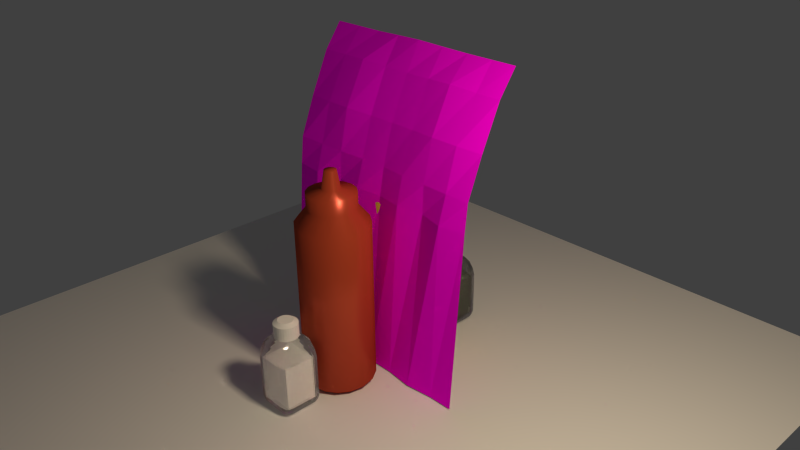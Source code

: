 # Source: condiments.blend  (saved by Blender 2.72.0; exported with 4.5.12 LTS)
import bpy
from mathutils import Matrix  # noqa: F401  (used for matrix-valued properties, if any)

bpy.ops.wm.read_factory_settings(use_empty=True)
scene = bpy.context.scene
scene.name = 'Scene'

# ---- collections
col_collection_1 = bpy.data.collections.new('Collection 1'); scene.collection.children.link(col_collection_1)

# ---- images (referenced by path relative to the original .blend; pixels are not part of the script)
import os
ASSET_DIR = os.environ.get("B2B_ASSET_DIR", "")  # directory of the original .blend (textures are referenced by path, not embedded)
HERE = os.path.dirname(os.path.abspath(__file__))  # packed textures are extracted next to this script under _unpacked/

def load_image(name, relpath, width, height, colorspace="sRGB"):
    """Load a texture the original file referenced (path relative to the .blend, or extracted next to this script)."""
    p = next((c for c in (os.path.join(HERE, relpath), os.path.join(ASSET_DIR, relpath)) if relpath and os.path.exists(c)), "")
    if p:
        img = bpy.data.images.load(p, check_existing=True)
        img.name = name
    else:  # same state as the original file: an image datablock whose file is absent (Cycles renders it pink)
        img = bpy.data.images.new(name, width, height)
        img.source = "FILE"
        img.filepath = "//" + (relpath or name)
    img.colorspace_settings.name = colorspace
    return img
img_menu_front_jpg = load_image('menu-front.jpg', 'menu-front.jpg', 1024, 1024, 'sRGB')

# ---- materials (node trees are filled in below, after node groups)
mat_menu = bpy.data.materials.new('Menu')
mat_menu.alpha_threshold = 0.0
mat_menu.roughness = 0.5
mat_metal = bpy.data.materials.new('Metal')
mat_pepper = bpy.data.materials.new('Pepper')
mat_pepper.alpha_threshold = 0.0
mat_pepper.roughness = 0.5
mat_material_001 = bpy.data.materials.new('Material.001')
mat_material_001.alpha_threshold = 0.0
mat_material_001.preview_render_type = 'SHADERBALL'
mat_material_001.roughness = 0.5
mat_salt = bpy.data.materials.new('Salt')
mat_salt.alpha_threshold = 0.0
mat_salt.roughness = 0.5
mat_light = bpy.data.materials.new('Light')
mat_light.alpha_threshold = 0.0
mat_light.roughness = 0.5
mat_checker = bpy.data.materials.new('Checker')
mat_mustard = bpy.data.materials.new('Mustard')
mat_mustard.alpha_threshold = 0.0
mat_mustard.roughness = 0.5
mat_ketchup = bpy.data.materials.new('Ketchup')
mat_ketchup.alpha_threshold = 0.0
mat_ketchup.roughness = 0.5

# ---- material node trees
mat_menu.use_nodes = True; mat_menu.node_tree.nodes.clear()
_N = mat_menu.node_tree.nodes; _L = mat_menu.node_tree.links
n0 = _N.new('ShaderNodeOutputMaterial'); n0.name = 'Material Output'; n0.location = (300, 300)
n1 = _N.new('ShaderNodeBsdfDiffuse'); n1.name = 'Diffuse BSDF'; n1.location = (10, 300)
n2 = _N.new('ShaderNodeTexImage'); n2.name = 'Image Texture'; n2.location = (-221, 305)
n2.width = 140
n2.image = img_menu_front_jpg
_L.new(n1.outputs[0], n0.inputs[0])
_L.new(n2.outputs[0], n1.inputs[0])
n0.is_active_output = True
mat_pepper.use_nodes = True; mat_pepper.node_tree.nodes.clear()
_N = mat_pepper.node_tree.nodes; _L = mat_pepper.node_tree.links
n0 = _N.new('ShaderNodeOutputMaterial'); n0.name = 'Material Output'; n0.location = (446, 300)
n1 = _N.new('ShaderNodeBsdfDiffuse'); n1.name = 'Diffuse BSDF'; n1.location = (10, 300)
n1.inputs[0].default_value = (0.1237, 0.1217, 0.1071, 1.0)
_L.new(n1.outputs[0], n0.inputs[0])
n0.is_active_output = True
mat_material_001.use_nodes = True; mat_material_001.node_tree.nodes.clear()
_N = mat_material_001.node_tree.nodes; _L = mat_material_001.node_tree.links
n0 = _N.new('ShaderNodeOutputMaterial'); n0.name = 'Material Output'; n0.location = (471, 281)
n1 = _N.new('ShaderNodeBsdfGlass'); n1.name = 'Glass BSDF'; n1.location = (72, 164)
n1.distribution = 'BECKMANN'
n1.inputs[2].default_value = 1.45
n2 = _N.new('ShaderNodeMixShader'); n2.name = 'Mix Shader'; n2.location = (278, 278)
n2.inputs[0].default_value = 0.8
n3 = _N.new('ShaderNodeBsdfTransparent'); n3.name = 'Transparent BSDF'; n3.location = (84, 286)
n3.inputs[0].default_value = (1.0, 1.0, 1.0, 0.0)
_L.new(n2.outputs[0], n0.inputs[0])
_L.new(n1.outputs[0], n2.inputs[2])
_L.new(n3.outputs[0], n2.inputs[1])
n0.is_active_output = True
mat_salt.use_nodes = True; mat_salt.node_tree.nodes.clear()
_N = mat_salt.node_tree.nodes; _L = mat_salt.node_tree.links
n0 = _N.new('ShaderNodeOutputMaterial'); n0.name = 'Material Output'; n0.location = (446, 300)
n1 = _N.new('ShaderNodeBsdfDiffuse'); n1.name = 'Diffuse BSDF'; n1.location = (10, 300)
n1.inputs[0].default_value = (1.0, 1.0, 1.0, 1.0)
_L.new(n1.outputs[0], n0.inputs[0])
n0.is_active_output = True
mat_light.use_nodes = True; mat_light.node_tree.nodes.clear()
_N = mat_light.node_tree.nodes; _L = mat_light.node_tree.links
n0 = _N.new('ShaderNodeOutputMaterial'); n0.name = 'Material Output'; n0.location = (300, 300)
n1 = _N.new('ShaderNodeEmission'); n1.name = 'Emission'; n1.location = (110, 300)
n1.inputs[0].default_value = (0.8, 0.6467, 0.4407, 1.0)
n1.inputs[1].default_value = 167.2
_L.new(n1.outputs[0], n0.inputs[0])
n0.is_active_output = True
mat_mustard.use_nodes = True; mat_mustard.node_tree.nodes.clear()
_N = mat_mustard.node_tree.nodes; _L = mat_mustard.node_tree.links
n0 = _N.new('ShaderNodeMixShader'); n0.name = 'Mix Shader'; n0.location = (185, 294)
n0.inputs[0].default_value = 0.1
n1 = _N.new('ShaderNodeOutputMaterial'); n1.name = 'Material Output'; n1.location = (409, 303)
n2 = _N.new('ShaderNodeBsdfAnisotropic'); n2.name = 'Glossy BSDF'; n2.location = (-37, 198)
n2.distribution = 'GGX'
n2.inputs[0].default_value = (0.8, 0.7655, 0.2358, 1.0)
n2.inputs[1].default_value = 0.4472
n3 = _N.new('ShaderNodeBsdfDiffuse'); n3.name = 'Diffuse BSDF'; n3.location = (-41, 356)
n3.inputs[0].default_value = (0.8, 0.5592, 0.07723, 1.0)
_L.new(n3.outputs[0], n0.inputs[1])
_L.new(n0.outputs[0], n1.inputs[0])
_L.new(n2.outputs[0], n0.inputs[2])
n1.is_active_output = True
mat_ketchup.use_nodes = True; mat_ketchup.node_tree.nodes.clear()
_N = mat_ketchup.node_tree.nodes; _L = mat_ketchup.node_tree.links
n0 = _N.new('ShaderNodeBsdfDiffuse'); n0.name = 'Diffuse BSDF'; n0.location = (-13, 347)
n0.inputs[0].default_value = (0.448, 0.06067, 0.02335, 1.0)
n1 = _N.new('ShaderNodeBsdfAnisotropic'); n1.name = 'Glossy BSDF'; n1.location = (-20, 188)
n1.distribution = 'GGX'
n1.inputs[0].default_value = (0.8, 0.1587, 0.1188, 1.0)
n1.inputs[1].default_value = 0.3162
n2 = _N.new('ShaderNodeMixShader'); n2.name = 'Mix Shader'; n2.location = (182, 323)
n2.inputs[0].default_value = 0.2
n3 = _N.new('ShaderNodeOutputMaterial'); n3.name = 'Material Output'; n3.location = (399, 293)
_L.new(n0.outputs[0], n2.inputs[1])
_L.new(n2.outputs[0], n3.inputs[0])
_L.new(n1.outputs[0], n2.inputs[2])
n3.is_active_output = True

# ---- world
world_world = bpy.data.worlds.new('World'); scene.world = world_world
world_world.color = (0.05088, 0.05088, 0.05088)
world_world.use_sun_shadow = False
world_world.sun_shadow_jitter_overblur = 0.0
world_world.cycles.sampling_method = 'MANUAL'
world_world.cycles.sample_map_resolution = 256

# ---- cameras
cam_camera = bpy.data.cameras.new('Camera')
cam_camera.clip_end = 100.0
cam_camera.lens = 35.0
cam_camera.sensor_width = 32.0
cam_camera.sensor_height = 18.0
cam_camera.ortho_scale = 7.314
cam_camera.dof.focus_distance = 0.0

# ---- meshes
me_plane_003 = bpy.data.meshes.new('Plane.003')
me_plane_003.from_pydata([(-1.0, -1.0, 0.0), (1.0, -1.0, 0.0), (-0.9997, 0.5363, 0.003898), (0.9997, 0.5363, 0.003898), (-0.9998, 0.7826, -0.004994), (0.9998, 0.7826, -0.004994), (-1.0, 1.133, -0.1411), (1.0, 1.133, -0.1411), (-1.0, 1.515, -0.3174), (1.0, 1.515, -0.3174), (-1.0, 1.745, -0.4942), (1.0, 1.745, -0.4942), (-0.7269, -1.0, 0.001077), (-0.4769, -0.9996, 0.0314), (-0.2269, -1.0, -1.262e-07), (0.02308, -1.0, 0.0), (0.2731, -1.0, 0.0003155), (0.5231, -0.9996, 0.03544), (0.7731, -1.0, 3.196e-05), (0.7701, 0.5385, 0.06429), (0.5231, 0.5338, -0.02646), (0.2731, 0.5371, 0.02572), (0.02308, 0.5337, -0.0276), (-0.2269, 0.5364, 0.0168), (-0.4769, 0.5338, -0.02604), (-0.7254, 0.5378, 0.04913), (0.7706, 0.783, -0.003523), (0.5236, 0.7816, -0.01488), (0.2731, 0.7813, -0.0216), (0.02308, 0.7767, -0.06122), (-0.2269, 0.7783, -0.04696), (-0.4773, 0.7819, -0.01462), (-0.7257, 0.7821, -0.01062), (0.7731, 1.144, -0.09489), (0.5232, 1.147, -0.08404), (0.2731, 1.137, -0.1265), (0.02308, 1.132, -0.1455), (-0.2269, 1.133, -0.1415), (-0.477, 1.148, -0.07814), (-0.727, 1.143, -0.09859), (0.7732, 1.518, -0.3102), (0.5228, 1.532, -0.279), (0.273, 1.52, -0.3059), (0.02308, 1.515, -0.3174), (-0.2269, 1.518, -0.3114), (-0.4766, 1.531, -0.2799), (-0.727, 1.522, -0.3019), (0.7731, 1.745, -0.4942), (0.5231, 1.745, -0.4942), (0.2731, 1.753, -0.4764), (0.02308, 1.764, -0.4543), (-0.2269, 1.756, -0.4708), (-0.4769, 1.745, -0.4942), (-0.7269, 1.745, -0.4942)], [], [(18, 1, 3, 19), (19, 3, 5, 26), (26, 5, 7, 33), (33, 7, 9, 40), (40, 9, 11, 47), (0, 12, 25, 2), (12, 13, 24, 25), (13, 14, 23, 24), (14, 15, 22, 23), (15, 16, 21, 22), (16, 17, 20, 21), (17, 18, 19, 20), (2, 25, 32, 4), (25, 24, 31, 32), (24, 23, 30, 31), (23, 22, 29, 30), (22, 21, 28, 29), (21, 20, 27, 28), (20, 19, 26, 27), (4, 32, 39, 6), (32, 31, 38, 39), (31, 30, 37, 38), (30, 29, 36, 37), (29, 28, 35, 36), (28, 27, 34, 35), (27, 26, 33, 34), (6, 39, 46, 8), (39, 38, 45, 46), (38, 37, 44, 45), (37, 36, 43, 44), (36, 35, 42, 43), (35, 34, 41, 42), (34, 33, 40, 41), (8, 46, 53, 10), (46, 45, 52, 53), (45, 44, 51, 52), (44, 43, 50, 51), (43, 42, 49, 50), (42, 41, 48, 49), (41, 40, 47, 48)])
_uv = me_plane_003.uv_layers.new(name='UVMap')
_uv.uv.foreach_set('vector', [0.8724, 0.004169, 0.9824, 0.002762, 0.9955, 0.5342, 0.881, 0.5319, 0.881, 0.5319, 0.9955, 0.5342, 0.9926, 0.6212, 0.8792, 0.6196, 0.8792, 0.6196, 0.9926, 0.6212, 0.9903, 0.7541, 0.8773, 0.75, 0.8773, 0.75, 0.9903, 0.7541, 0.9873, 0.9011, 0.8763, 0.8998, 0.8763, 0.8998, 0.9873, 0.9011, 0.9861, 1.002, 0.8752, 1.002, 0.01439, 0.002762, 0.1469, 0.004048, 0.1388, 0.5335, 0.004461, 0.535, 0.1469, 0.004048, 0.2679, 0.004292, 0.2637, 0.5346, 0.1388, 0.5335, 0.2679, 0.004292, 0.389, 0.004962, 0.3863, 0.5343, 0.2637, 0.5346, 0.389, 0.004962, 0.5093, 0.005064, 0.509, 0.5354, 0.3863, 0.5343, 0.5093, 0.005064, 0.6295, 0.005064, 0.6324, 0.5341, 0.509, 0.5354, 0.6295, 0.005064, 0.751, 0.004305, 0.7553, 0.5335, 0.6324, 0.5341, 0.751, 0.004305, 0.8724, 0.004169, 0.881, 0.5319, 0.7553, 0.5335, 0.004461, 0.535, 0.1388, 0.5335, 0.1403, 0.6204, 0.005596, 0.6213, 0.1388, 0.5335, 0.2637, 0.5346, 0.2616, 0.6209, 0.1403, 0.6204, 0.2637, 0.5346, 0.3863, 0.5343, 0.3859, 0.6213, 0.2616, 0.6209, 0.3863, 0.5343, 0.509, 0.5354, 0.5094, 0.6214, 0.3859, 0.6213, 0.509, 0.5354, 0.6324, 0.5341, 0.6339, 0.6202, 0.5094, 0.6214, 0.6324, 0.5341, 0.7553, 0.5335, 0.7569, 0.6197, 0.6339, 0.6202, 0.7553, 0.5335, 0.881, 0.5319, 0.8792, 0.6196, 0.7569, 0.6197, 0.005596, 0.6213, 0.1403, 0.6204, 0.1412, 0.7496, 0.00684, 0.7533, 0.1403, 0.6204, 0.2616, 0.6209, 0.2621, 0.7483, 0.1412, 0.7496, 0.2616, 0.6209, 0.3859, 0.6213, 0.3868, 0.7507, 0.2621, 0.7483, 0.3859, 0.6213, 0.5094, 0.6214, 0.5097, 0.7505, 0.3868, 0.7507, 0.5094, 0.6214, 0.6339, 0.6202, 0.6328, 0.75, 0.5097, 0.7505, 0.6339, 0.6202, 0.7569, 0.6197, 0.7564, 0.7484, 0.6328, 0.75, 0.7569, 0.6197, 0.8792, 0.6196, 0.8773, 0.75, 0.7564, 0.7484, 0.00684, 0.7533, 0.1412, 0.7496, 0.1429, 0.8984, 0.009676, 0.9, 0.1412, 0.7496, 0.2621, 0.7483, 0.2642, 0.8959, 0.1429, 0.8984, 0.2621, 0.7483, 0.3868, 0.7507, 0.3863, 0.898, 0.2642, 0.8959, 0.3868, 0.7507, 0.5097, 0.7505, 0.5093, 0.8981, 0.3863, 0.898, 0.5097, 0.7505, 0.6328, 0.75, 0.6322, 0.8982, 0.5093, 0.8981, 0.6328, 0.75, 0.7564, 0.7484, 0.754, 0.8965, 0.6322, 0.8982, 0.7564, 0.7484, 0.8773, 0.75, 0.8763, 0.8998, 0.754, 0.8965, 0.009676, 0.9, 0.1429, 0.8984, 0.1433, 1.001, 0.01019, 1.001, 0.1429, 0.8984, 0.2642, 0.8959, 0.265, 1.0, 0.1433, 1.001, 0.2642, 0.8959, 0.3863, 0.898, 0.387, 0.9981, 0.265, 1.0, 0.3863, 0.898, 0.5093, 0.8981, 0.5091, 0.9972, 0.387, 0.9981, 0.5093, 0.8981, 0.6322, 0.8982, 0.6314, 0.9989, 0.5091, 0.9972, 0.6322, 0.8982, 0.754, 0.8965, 0.7534, 1.001, 0.6314, 0.9989, 0.754, 0.8965, 0.8763, 0.8998, 0.8752, 1.002, 0.7534, 1.001])
me_plane_003.materials.append(mat_menu)
me_plane_003.use_remesh_preserve_volume = False
me_plane_003.use_remesh_preserve_attributes = False
me_plane_003.use_mirror_vertex_groups = False
me_plane_003.update()
me_cylinder_002 = bpy.data.meshes.new('Cylinder.002')
me_cylinder_002.from_pydata([(0.0, 1.0, -1.0), (0.1951, 0.9808, -1.0), (0.3827, 0.9239, -1.0), (0.5556, 0.8315, -1.0), (0.7071, 0.7071, -1.0), (0.8315, 0.5556, -1.0), (0.9239, 0.3827, -1.0), (0.9808, 0.1951, -1.0), (1.0, 7.55e-08, -1.0), (0.9808, -0.1951, -1.0), (0.9239, -0.3827, -1.0), (0.8315, -0.5556, -1.0), (0.7071, -0.7071, -1.0), (0.5556, -0.8315, -1.0), (0.3827, -0.9239, -1.0), (0.1951, -0.9808, -1.0), (-3.258e-07, -1.0, -1.0), (-0.1951, -0.9808, -1.0), (-0.3827, -0.9239, -1.0), (-0.5556, -0.8315, -1.0), (-0.7071, -0.7071, -1.0), (-0.8315, -0.5556, -1.0), (-0.9239, -0.3827, -1.0), (-0.9808, -0.1951, -1.0), (-1.0, 9.656e-07, -1.0), (-0.9808, 0.1951, -1.0), (-0.9239, 0.3827, -1.0), (-0.8315, 0.5556, -1.0), (-0.7071, 0.7071, -1.0), (-0.5556, 0.8315, -1.0), (-0.3827, 0.9239, -1.0), (-0.1951, 0.9808, -1.0), (0.0, 1.0, 0.6323), (-2.794e-07, 0.6305, 1.0), (0.1951, 0.9808, 0.6323), (0.123, 0.6184, 1.0), (0.3827, 0.9239, 0.6323), (0.2413, 0.5825, 1.0), (0.5556, 0.8315, 0.6323), (0.3503, 0.5243, 1.0), (0.7071, 0.7071, 0.6323), (0.4458, 0.4458, 1.0), (0.8315, 0.5556, 0.6323), (0.5243, 0.3503, 1.0), (0.9239, 0.3827, 0.6323), (0.5825, 0.2413, 1.0), (0.9808, 0.1951, 0.6323), (0.6184, 0.123, 1.0), (1.0, 7.55e-08, 0.6323), (0.6305, -3.725e-08, 1.0), (0.9808, -0.1951, 0.6323), (0.6184, -0.123, 1.0), (0.9239, -0.3827, 0.6323), (0.5825, -0.2413, 1.0), (0.8315, -0.5556, 0.6323), (0.5243, -0.3503, 1.0), (0.7071, -0.7071, 0.6323), (0.4458, -0.4458, 1.0), (0.5556, -0.8315, 0.6323), (0.3503, -0.5243, 1.0), (0.3827, -0.9239, 0.6323), (0.2413, -0.5825, 1.0), (0.1951, -0.9808, 0.6323), (0.123, -0.6184, 1.0), (-3.258e-07, -1.0, 0.6323), (-1.043e-07, -0.6305, 1.0), (-0.1951, -0.9808, 0.6323), (-0.123, -0.6184, 1.0), (-0.3827, -0.9239, 0.6323), (-0.2413, -0.5825, 1.0), (-0.5556, -0.8315, 0.6323), (-0.3503, -0.5243, 1.0), (-0.7071, -0.7071, 0.6323), (-0.4458, -0.4458, 1.0), (-0.8315, -0.5556, 0.6323), (-0.5243, -0.3503, 1.0), (-0.9239, -0.3827, 0.6323), (-0.5825, -0.2413, 1.0), (-0.9808, -0.1951, 0.6323), (-0.6184, -0.123, 1.0), (-1.0, 9.656e-07, 0.6323), (-0.6305, 5.923e-07, 1.0), (-0.9808, 0.1951, 0.6323), (-0.6184, 0.123, 1.0), (-0.9239, 0.3827, 0.6323), (-0.5825, 0.2413, 1.0), (-0.8315, 0.5556, 0.6323), (-0.5243, 0.3503, 1.0), (-0.7071, 0.7071, 0.6323), (-0.4458, 0.4458, 1.0), (-0.5556, 0.8315, 0.6323), (-0.3503, 0.5243, 1.0), (-0.3827, 0.9239, 0.6323), (-0.2413, 0.5825, 1.0), (-0.1951, 0.9808, 0.6323), (-0.123, 0.6184, 1.0)], [], [(31, 94, 32, 0), (2, 36, 38, 3), (3, 38, 40, 4), (4, 40, 42, 5), (5, 42, 44, 6), (6, 44, 46, 7), (7, 46, 48, 8), (8, 48, 50, 9), (9, 50, 52, 10), (10, 52, 54, 11), (11, 54, 56, 12), (12, 56, 58, 13), (13, 58, 60, 14), (14, 60, 62, 15), (15, 62, 64, 16), (16, 64, 66, 17), (17, 66, 68, 18), (18, 68, 70, 19), (19, 70, 72, 20), (20, 72, 74, 21), (21, 74, 76, 22), (22, 76, 78, 23), (23, 78, 80, 24), (24, 80, 82, 25), (25, 82, 84, 26), (26, 84, 86, 27), (27, 86, 88, 28), (28, 88, 90, 29), (29, 90, 92, 30), (30, 92, 94, 31), (1, 34, 36, 2), (35, 33, 95, 93, 91, 89, 87, 85, 83, 81, 79, 77, 75, 73, 71, 69, 67, 65, 63, 61, 59, 57, 55, 53, 51, 49, 47, 45, 43, 41, 39, 37), (0, 1, 2, 3, 4, 5, 6, 7, 8, 9, 10, 11, 12, 13, 14, 15, 16, 17, 18, 19, 20, 21, 22, 23, 24, 25, 26, 27, 28, 29, 30, 31), (34, 32, 33, 35), (36, 34, 35, 37), (38, 36, 37, 39), (40, 38, 39, 41), (42, 40, 41, 43), (44, 42, 43, 45), (46, 44, 45, 47), (48, 46, 47, 49), (50, 48, 49, 51), (52, 50, 51, 53), (54, 52, 53, 55), (56, 54, 55, 57), (58, 56, 57, 59), (60, 58, 59, 61), (62, 60, 61, 63), (64, 62, 63, 65), (66, 64, 65, 67), (68, 66, 67, 69), (70, 68, 69, 71), (72, 70, 71, 73), (74, 72, 73, 75), (76, 74, 75, 77), (78, 76, 77, 79), (80, 78, 79, 81), (82, 80, 81, 83), (84, 82, 83, 85), (86, 84, 85, 87), (88, 86, 87, 89), (90, 88, 89, 91), (92, 90, 91, 93), (94, 92, 93, 95), (32, 94, 95, 33), (0, 32, 34, 1)])
me_cylinder_002.materials.append(mat_metal)
me_cylinder_002.use_remesh_preserve_volume = False
me_cylinder_002.use_remesh_preserve_attributes = False
me_cylinder_002.use_mirror_vertex_groups = False
me_cylinder_002.update()
me_cube_008 = bpy.data.meshes.new('Cube.008')
me_cube_008.from_pydata([(-1.0, -1.0, -1.0), (-1.0, 1.0, -1.0), (1.0, 1.0, -1.0), (1.0, -1.0, -1.0), (-1.0, -1.0, 1.0), (-1.0, 1.0, 1.0), (1.0, 1.0, 1.0), (1.0, -1.0, 1.0)], [], [(4, 5, 1, 0), (5, 6, 2, 1), (6, 7, 3, 2), (7, 4, 0, 3), (0, 1, 2, 3), (7, 6, 5, 4)])
me_cube_008.materials.append(mat_pepper)
me_cube_008.use_remesh_preserve_volume = False
me_cube_008.use_remesh_preserve_attributes = False
me_cube_008.use_mirror_vertex_groups = False
me_cube_008.update()
me_cube_007 = bpy.data.meshes.new('Cube.007')
me_cube_007.from_pydata([(-1.0, -1.0, -1.0), (-1.0, 1.0, -1.0), (1.0, 1.0, -1.0), (1.0, -1.0, -1.0), (-1.0, -1.0, 1.857), (-1.0, 1.0, 1.857), (1.0, 1.0, 1.857), (1.0, -1.0, 1.857), (-0.7, -0.7, 2.571), (-0.7, 0.7, 2.571), (0.7, 0.7, 2.571), (0.7, -0.7, 2.571)], [], [(4, 5, 1, 0), (5, 6, 2, 1), (6, 7, 3, 2), (7, 4, 0, 3), (0, 1, 2, 3), (4, 7, 11, 8), (11, 10, 9, 8), (7, 6, 10, 11), (6, 5, 9, 10), (5, 4, 8, 9)])
me_cube_007.materials.append(mat_material_001)
me_cube_007.use_remesh_preserve_volume = False
me_cube_007.use_remesh_preserve_attributes = False
me_cube_007.use_mirror_vertex_groups = False
me_cube_007.update()
me_cylinder = bpy.data.meshes.new('Cylinder')
me_cylinder.from_pydata([(0.0, 1.0, -1.0), (0.1951, 0.9808, -1.0), (0.3827, 0.9239, -1.0), (0.5556, 0.8315, -1.0), (0.7071, 0.7071, -1.0), (0.8315, 0.5556, -1.0), (0.9239, 0.3827, -1.0), (0.9808, 0.1951, -1.0), (1.0, 7.55e-08, -1.0), (0.9808, -0.1951, -1.0), (0.9239, -0.3827, -1.0), (0.8315, -0.5556, -1.0), (0.7071, -0.7071, -1.0), (0.5556, -0.8315, -1.0), (0.3827, -0.9239, -1.0), (0.1951, -0.9808, -1.0), (-3.258e-07, -1.0, -1.0), (-0.1951, -0.9808, -1.0), (-0.3827, -0.9239, -1.0), (-0.5556, -0.8315, -1.0), (-0.7071, -0.7071, -1.0), (-0.8315, -0.5556, -1.0), (-0.9239, -0.3827, -1.0), (-0.9808, -0.1951, -1.0), (-1.0, 9.656e-07, -1.0), (-0.9808, 0.1951, -1.0), (-0.9239, 0.3827, -1.0), (-0.8315, 0.5556, -1.0), (-0.7071, 0.7071, -1.0), (-0.5556, 0.8315, -1.0), (-0.3827, 0.9239, -1.0), (-0.1951, 0.9808, -1.0), (0.0, 1.0, 0.6323), (-2.794e-07, 0.6305, 1.0), (0.1951, 0.9808, 0.6323), (0.123, 0.6184, 1.0), (0.3827, 0.9239, 0.6323), (0.2413, 0.5825, 1.0), (0.5556, 0.8315, 0.6323), (0.3503, 0.5243, 1.0), (0.7071, 0.7071, 0.6323), (0.4458, 0.4458, 1.0), (0.8315, 0.5556, 0.6323), (0.5243, 0.3503, 1.0), (0.9239, 0.3827, 0.6323), (0.5825, 0.2413, 1.0), (0.9808, 0.1951, 0.6323), (0.6184, 0.123, 1.0), (1.0, 7.55e-08, 0.6323), (0.6305, -3.725e-08, 1.0), (0.9808, -0.1951, 0.6323), (0.6184, -0.123, 1.0), (0.9239, -0.3827, 0.6323), (0.5825, -0.2413, 1.0), (0.8315, -0.5556, 0.6323), (0.5243, -0.3503, 1.0), (0.7071, -0.7071, 0.6323), (0.4458, -0.4458, 1.0), (0.5556, -0.8315, 0.6323), (0.3503, -0.5243, 1.0), (0.3827, -0.9239, 0.6323), (0.2413, -0.5825, 1.0), (0.1951, -0.9808, 0.6323), (0.123, -0.6184, 1.0), (-3.258e-07, -1.0, 0.6323), (-1.043e-07, -0.6305, 1.0), (-0.1951, -0.9808, 0.6323), (-0.123, -0.6184, 1.0), (-0.3827, -0.9239, 0.6323), (-0.2413, -0.5825, 1.0), (-0.5556, -0.8315, 0.6323), (-0.3503, -0.5243, 1.0), (-0.7071, -0.7071, 0.6323), (-0.4458, -0.4458, 1.0), (-0.8315, -0.5556, 0.6323), (-0.5243, -0.3503, 1.0), (-0.9239, -0.3827, 0.6323), (-0.5825, -0.2413, 1.0), (-0.9808, -0.1951, 0.6323), (-0.6184, -0.123, 1.0), (-1.0, 9.656e-07, 0.6323), (-0.6305, 5.923e-07, 1.0), (-0.9808, 0.1951, 0.6323), (-0.6184, 0.123, 1.0), (-0.9239, 0.3827, 0.6323), (-0.5825, 0.2413, 1.0), (-0.8315, 0.5556, 0.6323), (-0.5243, 0.3503, 1.0), (-0.7071, 0.7071, 0.6323), (-0.4458, 0.4458, 1.0), (-0.5556, 0.8315, 0.6323), (-0.3503, 0.5243, 1.0), (-0.3827, 0.9239, 0.6323), (-0.2413, 0.5825, 1.0), (-0.1951, 0.9808, 0.6323), (-0.123, 0.6184, 1.0)], [], [(31, 94, 32, 0), (2, 36, 38, 3), (3, 38, 40, 4), (4, 40, 42, 5), (5, 42, 44, 6), (6, 44, 46, 7), (7, 46, 48, 8), (8, 48, 50, 9), (9, 50, 52, 10), (10, 52, 54, 11), (11, 54, 56, 12), (12, 56, 58, 13), (13, 58, 60, 14), (14, 60, 62, 15), (15, 62, 64, 16), (16, 64, 66, 17), (17, 66, 68, 18), (18, 68, 70, 19), (19, 70, 72, 20), (20, 72, 74, 21), (21, 74, 76, 22), (22, 76, 78, 23), (23, 78, 80, 24), (24, 80, 82, 25), (25, 82, 84, 26), (26, 84, 86, 27), (27, 86, 88, 28), (28, 88, 90, 29), (29, 90, 92, 30), (30, 92, 94, 31), (1, 34, 36, 2), (35, 33, 95, 93, 91, 89, 87, 85, 83, 81, 79, 77, 75, 73, 71, 69, 67, 65, 63, 61, 59, 57, 55, 53, 51, 49, 47, 45, 43, 41, 39, 37), (0, 1, 2, 3, 4, 5, 6, 7, 8, 9, 10, 11, 12, 13, 14, 15, 16, 17, 18, 19, 20, 21, 22, 23, 24, 25, 26, 27, 28, 29, 30, 31), (34, 32, 33, 35), (36, 34, 35, 37), (38, 36, 37, 39), (40, 38, 39, 41), (42, 40, 41, 43), (44, 42, 43, 45), (46, 44, 45, 47), (48, 46, 47, 49), (50, 48, 49, 51), (52, 50, 51, 53), (54, 52, 53, 55), (56, 54, 55, 57), (58, 56, 57, 59), (60, 58, 59, 61), (62, 60, 61, 63), (64, 62, 63, 65), (66, 64, 65, 67), (68, 66, 67, 69), (70, 68, 69, 71), (72, 70, 71, 73), (74, 72, 73, 75), (76, 74, 75, 77), (78, 76, 77, 79), (80, 78, 79, 81), (82, 80, 81, 83), (84, 82, 83, 85), (86, 84, 85, 87), (88, 86, 87, 89), (90, 88, 89, 91), (92, 90, 91, 93), (94, 92, 93, 95), (32, 94, 95, 33), (0, 32, 34, 1)])
me_cylinder.materials.append(mat_metal)
me_cylinder.use_remesh_preserve_volume = False
me_cylinder.use_remesh_preserve_attributes = False
me_cylinder.use_mirror_vertex_groups = False
me_cylinder.update()
me_cube_004 = bpy.data.meshes.new('Cube.004')
me_cube_004.from_pydata([(-1.0, -1.0, -1.0), (-1.0, 1.0, -1.0), (1.0, 1.0, -1.0), (1.0, -1.0, -1.0), (-1.0, -1.0, 1.0), (-1.0, 1.0, 1.0), (1.0, 1.0, 1.0), (1.0, -1.0, 1.0)], [], [(4, 5, 1, 0), (5, 6, 2, 1), (6, 7, 3, 2), (7, 4, 0, 3), (0, 1, 2, 3), (7, 6, 5, 4)])
me_cube_004.materials.append(mat_salt)
me_cube_004.use_remesh_preserve_volume = False
me_cube_004.use_remesh_preserve_attributes = False
me_cube_004.use_mirror_vertex_groups = False
me_cube_004.update()
me_plane_001 = bpy.data.meshes.new('Plane.001')
me_plane_001.from_pydata([(-1.0, -1.0, 0.0), (1.0, -1.0, 0.0), (-1.0, 1.0, 0.0), (1.0, 1.0, 0.0)], [], [(0, 1, 3, 2)])
me_plane_001.materials.append(mat_light)
me_plane_001.use_remesh_preserve_volume = False
me_plane_001.use_remesh_preserve_attributes = False
me_plane_001.use_mirror_vertex_groups = False
me_plane_001.update()
me_plane = bpy.data.meshes.new('Plane')
me_plane.from_pydata([(-1.0, -1.0, 0.0), (1.0, -1.0, 0.0), (-1.0, 1.0, 0.0), (1.0, 1.0, 0.0)], [], [(0, 1, 3, 2)])
me_plane.materials.append(mat_checker)
me_plane.use_remesh_preserve_volume = False
me_plane.use_remesh_preserve_attributes = False
me_plane.use_mirror_vertex_groups = False
me_plane.update()
me_cube_003 = bpy.data.meshes.new('Cube.003')
me_cube_003.from_pydata([(-1.0, -1.0, -1.0), (-1.0, 1.0, -1.0), (1.0, 1.0, -1.0), (1.0, -1.0, -1.0), (-1.0, -1.0, 1.857), (-1.0, 1.0, 1.857), (1.0, 1.0, 1.857), (1.0, -1.0, 1.857), (-0.7, -0.7, 2.571), (-0.7, 0.7, 2.571), (0.7, 0.7, 2.571), (0.7, -0.7, 2.571)], [], [(4, 5, 1, 0), (5, 6, 2, 1), (6, 7, 3, 2), (7, 4, 0, 3), (0, 1, 2, 3), (4, 7, 11, 8), (11, 10, 9, 8), (7, 6, 10, 11), (6, 5, 9, 10), (5, 4, 8, 9)])
me_cube_003.materials.append(mat_material_001)
me_cube_003.use_remesh_preserve_volume = False
me_cube_003.use_remesh_preserve_attributes = False
me_cube_003.use_mirror_vertex_groups = False
me_cube_003.update()
me_cube_002 = bpy.data.meshes.new('Cube.002')
me_cube_002.from_pydata([(0.0, 0.0, -1.0), (0.0, 1.0, -1.0), (0.0, 1.2, -0.8182), (0.0, 1.2, 4.182), (0.0, 0.8, 4.636), (0.0, 0.3, 5.182), (0.0, 0.2, 5.727), (0.0, 0.0, 5.727), (0.0, 0.8, 5.091)], [(0, 1), (1, 2), (2, 3), (3, 4), (8, 5), (5, 6), (6, 7), (4, 8)], [])
me_cube_002.materials.append(mat_mustard)
me_cube_002.use_remesh_preserve_volume = False
me_cube_002.use_remesh_preserve_attributes = False
me_cube_002.use_mirror_vertex_groups = False
me_cube_002.update()
me_cube_001 = bpy.data.meshes.new('Cube.001')
me_cube_001.from_pydata([(0.0, 0.0, -1.0), (0.0, 1.0, -1.0), (0.0, 1.2, -0.8182), (0.0, 1.2, 4.182), (0.0, 0.8, 4.636), (0.0, 0.3, 5.182), (0.0, 0.2, 5.727), (0.0, 0.0, 5.727), (0.0, 0.8, 5.091)], [(0, 1), (1, 2), (2, 3), (3, 4), (8, 5), (5, 6), (6, 7), (4, 8)], [])
me_cube_001.materials.append(mat_ketchup)
me_cube_001.use_remesh_preserve_volume = False
me_cube_001.use_remesh_preserve_attributes = False
me_cube_001.use_mirror_vertex_groups = False
me_cube_001.update()

# ---- objects
ob_menu = bpy.data.objects.new('Menu', me_plane_003)
ob_top_002 = bpy.data.objects.new('Top.002', me_cylinder_002)
ob_pepper = bpy.data.objects.new('Pepper', me_cube_008)
ob_bottom_002 = bpy.data.objects.new('Bottom.002', me_cube_007)
ob_top_001 = bpy.data.objects.new('Top.001', me_cylinder)
ob_salt = bpy.data.objects.new('Salt', me_cube_004)
ob_light = bpy.data.objects.new('Light', me_plane_001)
ob_floor = bpy.data.objects.new('Floor', me_plane)
ob_bottom_001 = bpy.data.objects.new('Bottom.001', me_cube_003)
ob_mustard = bpy.data.objects.new('Mustard', me_cube_002)
ob_ketchup = bpy.data.objects.new('Ketchup', me_cube_001)
ob_camera = bpy.data.objects.new('Camera', cam_camera)

# ---- transforms, parenting, visibility, modifiers, constraints
ob_menu.location = (0.0, 0.2, 3.912)
ob_menu.rotation_euler = (1.484, -0.0, 0.0)
ob_menu.scale = (3.802, 3.888, 3.071)
ob_menu.lineart.crease_threshold = 0.0
ob_top_002.location = (0.0, 3.792, 2.8)
ob_top_002.scale = (0.4, 0.4, 0.28)
ob_top_002.lineart.crease_threshold = 0.0
ob_pepper.location = (0.0, 3.792, 1.0)
ob_pepper.scale = (0.5, 0.5, 0.75)
ob_pepper.lineart.crease_threshold = 0.0
ob_bottom_002.location = (0.0, 3.792, 0.72)
ob_bottom_002.scale = (0.7, 0.7, 0.7)
ob_bottom_002.lineart.crease_threshold = 0.0
_m = ob_bottom_002.modifiers.new('Bevel', 'BEVEL')
_m.width = 0.351
_m.width_pct = 0.351
_m.segments = 2
_m.limit_method = 'NONE'
_m.spread = 0.0
ob_top_001.location = (0.0, -3.408, 2.8)
ob_top_001.scale = (0.4, 0.4, 0.28)
ob_top_001.lineart.crease_threshold = 0.0
ob_salt.location = (0.0, -3.408, 1.0)
ob_salt.scale = (0.5, 0.5, 0.75)
ob_salt.lineart.crease_threshold = 0.0
ob_light.location = (11.99, -2.226, 16.0)
ob_light.rotation_euler = (0.0, 0.2584, 0.0)
ob_light.lineart.crease_threshold = 0.0
ob_floor.location = (0.0, 0.0, 0.0)
ob_floor.scale = (11.7, 11.7, 11.7)
ob_floor.lineart.crease_threshold = 0.0
ob_bottom_001.location = (0.0, -3.408, 0.72)
ob_bottom_001.scale = (0.7, 0.7, 0.7)
ob_bottom_001.lineart.crease_threshold = 0.0
_m = ob_bottom_001.modifiers.new('Bevel', 'BEVEL')
_m.width = 0.351
_m.width_pct = 0.351
_m.segments = 2
_m.limit_method = 'NONE'
_m.spread = 0.0
ob_mustard.location = (0.0, 1.6, 1.1)
ob_mustard.scale = (1.0, 1.0, 1.1)
ob_mustard.lineart.crease_threshold = 0.0
_m = ob_mustard.modifiers.new('Screw', 'SCREW')
_m.merge_threshold = 0.0
ob_ketchup.location = (0.0, -1.4, 1.1)
ob_ketchup.scale = (1.0, 1.0, 1.1)
ob_ketchup.lineart.crease_threshold = 0.0
_m = ob_ketchup.modifiers.new('Screw', 'SCREW')
_m.merge_threshold = 0.0
ob_camera.location = (18.83, -16.17, 17.41)
ob_camera.rotation_euler = (1.109, 0.01082, 0.8149)
ob_camera.lock_rotations_4d = False
ob_camera.empty_display_type = 'ARROWS'
ob_camera.color = (0.0, 0.0, 0.0, 0.0)
ob_camera.display_type = 'WIRE'
ob_camera.lineart.crease_threshold = 0.0

# ---- collection membership
col_collection_1.objects.link(ob_menu)
col_collection_1.objects.link(ob_top_002)
col_collection_1.objects.link(ob_pepper)
col_collection_1.objects.link(ob_bottom_002)
col_collection_1.objects.link(ob_top_001)
col_collection_1.objects.link(ob_salt)
col_collection_1.objects.link(ob_light)
col_collection_1.objects.link(ob_floor)
col_collection_1.objects.link(ob_bottom_001)
col_collection_1.objects.link(ob_mustard)
col_collection_1.objects.link(ob_ketchup)
col_collection_1.objects.link(ob_camera)

# ---- scene / render settings (as saved in the file)
scene.camera = ob_camera
scene.frame_start = 1; scene.frame_end = 250; scene.frame_set(1)
scene.render.engine = 'CYCLES'
scene.render.resolution_percentage = 50
scene.render.dither_intensity = 0.0
scene.cycles.use_denoising = False
scene.cycles.samples = 10
scene.cycles.sampling_pattern = 'TABULATED_SOBOL'
scene.cycles.light_sampling_threshold = 0.0
scene.cycles.use_adaptive_sampling = False
scene.cycles.use_light_tree = False
scene.cycles.blur_glossy = 0.0
scene.cycles.pixel_filter_type = 'GAUSSIAN'
scene.cycles.sample_clamp_indirect = 0.0
scene.view_settings.view_transform = 'Standard'
bpy.context.view_layer.update()
